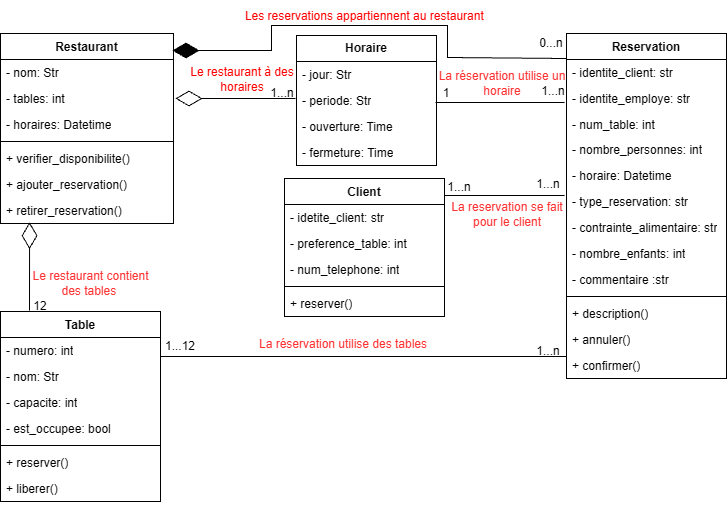

The diagram above was exported from draw.io. Its source (the exported page's mxGraphModel, read from the mxfile embedded in the PNG):
<mxGraphModel dx="1005" dy="425" grid="0" gridSize="10" guides="1" tooltips="1" connect="1" arrows="1" fold="1" page="1" pageScale="1" pageWidth="1200" pageHeight="1920" background="light-dark(#FFFFFF,#000000)" math="0" shadow="0">
  <root>
    <mxCell id="0" />
    <mxCell id="1" parent="0" />
    <mxCell id="BQtO1h_HiYfyLS4px5h8-9" value="Client" style="swimlane;fontStyle=1;align=center;verticalAlign=top;childLayout=stackLayout;horizontal=1;startSize=26;horizontalStack=0;resizeParent=1;resizeParentMax=0;resizeLast=0;collapsible=1;marginBottom=0;whiteSpace=wrap;html=1;" parent="1" vertex="1">
      <mxGeometry x="339" y="193" width="160" height="138" as="geometry">
        <mxRectangle x="311" y="55" width="95" height="26" as="alternateBounds" />
      </mxGeometry>
    </mxCell>
    <mxCell id="BQtO1h_HiYfyLS4px5h8-10" value="- idetite_client: str" style="text;strokeColor=none;fillColor=none;align=left;verticalAlign=top;spacingLeft=4;spacingRight=4;overflow=hidden;rotatable=0;points=[[0,0.5],[1,0.5]];portConstraint=eastwest;whiteSpace=wrap;html=1;" parent="BQtO1h_HiYfyLS4px5h8-9" vertex="1">
      <mxGeometry y="26" width="160" height="26" as="geometry" />
    </mxCell>
    <mxCell id="BQtO1h_HiYfyLS4px5h8-26" value="- preference_table: int" style="text;strokeColor=none;fillColor=none;align=left;verticalAlign=top;spacingLeft=4;spacingRight=4;overflow=hidden;rotatable=0;points=[[0,0.5],[1,0.5]];portConstraint=eastwest;whiteSpace=wrap;html=1;" parent="BQtO1h_HiYfyLS4px5h8-9" vertex="1">
      <mxGeometry y="52" width="160" height="26" as="geometry" />
    </mxCell>
    <mxCell id="BQtO1h_HiYfyLS4px5h8-25" value="- num_telephone: int" style="text;strokeColor=none;fillColor=none;align=left;verticalAlign=top;spacingLeft=4;spacingRight=4;overflow=hidden;rotatable=0;points=[[0,0.5],[1,0.5]];portConstraint=eastwest;whiteSpace=wrap;html=1;" parent="BQtO1h_HiYfyLS4px5h8-9" vertex="1">
      <mxGeometry y="78" width="160" height="26" as="geometry" />
    </mxCell>
    <mxCell id="BQtO1h_HiYfyLS4px5h8-11" value="" style="line;strokeWidth=1;fillColor=none;align=left;verticalAlign=middle;spacingTop=-1;spacingLeft=3;spacingRight=3;rotatable=0;labelPosition=right;points=[];portConstraint=eastwest;strokeColor=inherit;" parent="BQtO1h_HiYfyLS4px5h8-9" vertex="1">
      <mxGeometry y="104" width="160" height="8" as="geometry" />
    </mxCell>
    <mxCell id="BQtO1h_HiYfyLS4px5h8-12" value="+ reserver()" style="text;strokeColor=none;fillColor=none;align=left;verticalAlign=top;spacingLeft=4;spacingRight=4;overflow=hidden;rotatable=0;points=[[0,0.5],[1,0.5]];portConstraint=eastwest;whiteSpace=wrap;html=1;" parent="BQtO1h_HiYfyLS4px5h8-9" vertex="1">
      <mxGeometry y="112" width="160" height="26" as="geometry" />
    </mxCell>
    <mxCell id="BQtO1h_HiYfyLS4px5h8-13" value="Restaurant" style="swimlane;fontStyle=1;align=center;verticalAlign=top;childLayout=stackLayout;horizontal=1;startSize=26;horizontalStack=0;resizeParent=1;resizeParentMax=0;resizeLast=0;collapsible=1;marginBottom=0;whiteSpace=wrap;html=1;" parent="1" vertex="1">
      <mxGeometry x="55" y="48" width="173" height="190" as="geometry">
        <mxRectangle x="533" y="36" width="94" height="26" as="alternateBounds" />
      </mxGeometry>
    </mxCell>
    <mxCell id="BQtO1h_HiYfyLS4px5h8-14" value="- nom: Str" style="text;strokeColor=none;fillColor=none;align=left;verticalAlign=top;spacingLeft=4;spacingRight=4;overflow=hidden;rotatable=0;points=[[0,0.5],[1,0.5]];portConstraint=eastwest;whiteSpace=wrap;html=1;" parent="BQtO1h_HiYfyLS4px5h8-13" vertex="1">
      <mxGeometry y="26" width="173" height="26" as="geometry" />
    </mxCell>
    <mxCell id="BQtO1h_HiYfyLS4px5h8-30" value="- tables: int" style="text;strokeColor=none;fillColor=none;align=left;verticalAlign=top;spacingLeft=4;spacingRight=4;overflow=hidden;rotatable=0;points=[[0,0.5],[1,0.5]];portConstraint=eastwest;whiteSpace=wrap;html=1;" parent="BQtO1h_HiYfyLS4px5h8-13" vertex="1">
      <mxGeometry y="52" width="173" height="26" as="geometry" />
    </mxCell>
    <mxCell id="BQtO1h_HiYfyLS4px5h8-29" value="- horaires: Datetime" style="text;strokeColor=none;fillColor=none;align=left;verticalAlign=top;spacingLeft=4;spacingRight=4;overflow=hidden;rotatable=0;points=[[0,0.5],[1,0.5]];portConstraint=eastwest;whiteSpace=wrap;html=1;" parent="BQtO1h_HiYfyLS4px5h8-13" vertex="1">
      <mxGeometry y="78" width="173" height="26" as="geometry" />
    </mxCell>
    <mxCell id="BQtO1h_HiYfyLS4px5h8-15" value="" style="line;strokeWidth=1;fillColor=none;align=left;verticalAlign=middle;spacingTop=-1;spacingLeft=3;spacingRight=3;rotatable=0;labelPosition=right;points=[];portConstraint=eastwest;strokeColor=inherit;" parent="BQtO1h_HiYfyLS4px5h8-13" vertex="1">
      <mxGeometry y="104" width="173" height="8" as="geometry" />
    </mxCell>
    <mxCell id="BQtO1h_HiYfyLS4px5h8-34" value="+ verifier_disponibilite(&lt;span style=&quot;background-color: transparent; color: light-dark(rgb(0, 0, 0), rgb(255, 255, 255));&quot;&gt;)&lt;/span&gt;" style="text;strokeColor=none;fillColor=none;align=left;verticalAlign=top;spacingLeft=4;spacingRight=4;overflow=hidden;rotatable=0;points=[[0,0.5],[1,0.5]];portConstraint=eastwest;whiteSpace=wrap;html=1;" parent="BQtO1h_HiYfyLS4px5h8-13" vertex="1">
      <mxGeometry y="112" width="173" height="26" as="geometry" />
    </mxCell>
    <mxCell id="BQtO1h_HiYfyLS4px5h8-47" value="+ ajouter_reservation(&lt;span style=&quot;background-color: transparent; color: light-dark(rgb(0, 0, 0), rgb(255, 255, 255));&quot;&gt;)&lt;/span&gt;" style="text;strokeColor=none;fillColor=none;align=left;verticalAlign=top;spacingLeft=4;spacingRight=4;overflow=hidden;rotatable=0;points=[[0,0.5],[1,0.5]];portConstraint=eastwest;whiteSpace=wrap;html=1;" parent="BQtO1h_HiYfyLS4px5h8-13" vertex="1">
      <mxGeometry y="138" width="173" height="26" as="geometry" />
    </mxCell>
    <mxCell id="BQtO1h_HiYfyLS4px5h8-57" value="+ retirer_reservation()" style="text;strokeColor=none;fillColor=none;align=left;verticalAlign=top;spacingLeft=4;spacingRight=4;overflow=hidden;rotatable=0;points=[[0,0.5],[1,0.5]];portConstraint=eastwest;whiteSpace=wrap;html=1;" parent="BQtO1h_HiYfyLS4px5h8-13" vertex="1">
      <mxGeometry y="164" width="173" height="26" as="geometry" />
    </mxCell>
    <mxCell id="BQtO1h_HiYfyLS4px5h8-40" value="Table" style="swimlane;fontStyle=1;align=center;verticalAlign=top;childLayout=stackLayout;horizontal=1;startSize=26;horizontalStack=0;resizeParent=1;resizeParentMax=0;resizeLast=0;collapsible=1;marginBottom=0;whiteSpace=wrap;html=1;" parent="1" vertex="1">
      <mxGeometry x="55" y="326" width="160" height="190" as="geometry" />
    </mxCell>
    <mxCell id="BQtO1h_HiYfyLS4px5h8-41" value="- numero: int" style="text;strokeColor=none;fillColor=none;align=left;verticalAlign=top;spacingLeft=4;spacingRight=4;overflow=hidden;rotatable=0;points=[[0,0.5],[1,0.5]];portConstraint=eastwest;whiteSpace=wrap;html=1;" parent="BQtO1h_HiYfyLS4px5h8-40" vertex="1">
      <mxGeometry y="26" width="160" height="26" as="geometry" />
    </mxCell>
    <mxCell id="BQtO1h_HiYfyLS4px5h8-51" value="- nom: Str" style="text;strokeColor=none;fillColor=none;align=left;verticalAlign=top;spacingLeft=4;spacingRight=4;overflow=hidden;rotatable=0;points=[[0,0.5],[1,0.5]];portConstraint=eastwest;whiteSpace=wrap;html=1;" parent="BQtO1h_HiYfyLS4px5h8-40" vertex="1">
      <mxGeometry y="52" width="160" height="26" as="geometry" />
    </mxCell>
    <mxCell id="BQtO1h_HiYfyLS4px5h8-50" value="- capacite: int" style="text;strokeColor=none;fillColor=none;align=left;verticalAlign=top;spacingLeft=4;spacingRight=4;overflow=hidden;rotatable=0;points=[[0,0.5],[1,0.5]];portConstraint=eastwest;whiteSpace=wrap;html=1;" parent="BQtO1h_HiYfyLS4px5h8-40" vertex="1">
      <mxGeometry y="78" width="160" height="26" as="geometry" />
    </mxCell>
    <mxCell id="BQtO1h_HiYfyLS4px5h8-49" value="- est_occupee: bool" style="text;strokeColor=none;fillColor=none;align=left;verticalAlign=top;spacingLeft=4;spacingRight=4;overflow=hidden;rotatable=0;points=[[0,0.5],[1,0.5]];portConstraint=eastwest;whiteSpace=wrap;html=1;" parent="BQtO1h_HiYfyLS4px5h8-40" vertex="1">
      <mxGeometry y="104" width="160" height="26" as="geometry" />
    </mxCell>
    <mxCell id="BQtO1h_HiYfyLS4px5h8-42" value="" style="line;strokeWidth=1;fillColor=none;align=left;verticalAlign=middle;spacingTop=-1;spacingLeft=3;spacingRight=3;rotatable=0;labelPosition=right;points=[];portConstraint=eastwest;strokeColor=inherit;" parent="BQtO1h_HiYfyLS4px5h8-40" vertex="1">
      <mxGeometry y="130" width="160" height="8" as="geometry" />
    </mxCell>
    <mxCell id="BQtO1h_HiYfyLS4px5h8-43" value="+ reserver()" style="text;strokeColor=none;fillColor=none;align=left;verticalAlign=top;spacingLeft=4;spacingRight=4;overflow=hidden;rotatable=0;points=[[0,0.5],[1,0.5]];portConstraint=eastwest;whiteSpace=wrap;html=1;" parent="BQtO1h_HiYfyLS4px5h8-40" vertex="1">
      <mxGeometry y="138" width="160" height="26" as="geometry" />
    </mxCell>
    <mxCell id="BQtO1h_HiYfyLS4px5h8-56" value="+ liberer()" style="text;strokeColor=none;fillColor=none;align=left;verticalAlign=top;spacingLeft=4;spacingRight=4;overflow=hidden;rotatable=0;points=[[0,0.5],[1,0.5]];portConstraint=eastwest;whiteSpace=wrap;html=1;" parent="BQtO1h_HiYfyLS4px5h8-40" vertex="1">
      <mxGeometry y="164" width="160" height="26" as="geometry" />
    </mxCell>
    <mxCell id="BQtO1h_HiYfyLS4px5h8-62" value="&lt;span style=&quot;font-weight: 700;&quot;&gt;Horaire&lt;/span&gt;" style="swimlane;fontStyle=0;childLayout=stackLayout;horizontal=1;startSize=26;fillColor=none;horizontalStack=0;resizeParent=1;resizeParentMax=0;resizeLast=0;collapsible=1;marginBottom=0;whiteSpace=wrap;html=1;" parent="1" vertex="1">
      <mxGeometry x="351" y="50" width="140" height="130" as="geometry" />
    </mxCell>
    <mxCell id="BQtO1h_HiYfyLS4px5h8-63" value="- jour: Str&amp;nbsp;" style="text;strokeColor=none;fillColor=none;align=left;verticalAlign=top;spacingLeft=4;spacingRight=4;overflow=hidden;rotatable=0;points=[[0,0.5],[1,0.5]];portConstraint=eastwest;whiteSpace=wrap;html=1;" parent="BQtO1h_HiYfyLS4px5h8-62" vertex="1">
      <mxGeometry y="26" width="140" height="26" as="geometry" />
    </mxCell>
    <mxCell id="BQtO1h_HiYfyLS4px5h8-64" value="- periode: Str" style="text;strokeColor=none;fillColor=none;align=left;verticalAlign=top;spacingLeft=4;spacingRight=4;overflow=hidden;rotatable=0;points=[[0,0.5],[1,0.5]];portConstraint=eastwest;whiteSpace=wrap;html=1;" parent="BQtO1h_HiYfyLS4px5h8-62" vertex="1">
      <mxGeometry y="52" width="140" height="26" as="geometry" />
    </mxCell>
    <mxCell id="BQtO1h_HiYfyLS4px5h8-65" value="- ouverture: Time" style="text;strokeColor=none;fillColor=none;align=left;verticalAlign=top;spacingLeft=4;spacingRight=4;overflow=hidden;rotatable=0;points=[[0,0.5],[1,0.5]];portConstraint=eastwest;whiteSpace=wrap;html=1;" parent="BQtO1h_HiYfyLS4px5h8-62" vertex="1">
      <mxGeometry y="78" width="140" height="26" as="geometry" />
    </mxCell>
    <mxCell id="BQtO1h_HiYfyLS4px5h8-66" value="- fermeture: Time" style="text;strokeColor=none;fillColor=none;align=left;verticalAlign=top;spacingLeft=4;spacingRight=4;overflow=hidden;rotatable=0;points=[[0,0.5],[1,0.5]];portConstraint=eastwest;whiteSpace=wrap;html=1;" parent="BQtO1h_HiYfyLS4px5h8-62" vertex="1">
      <mxGeometry y="104" width="140" height="26" as="geometry" />
    </mxCell>
    <mxCell id="BQtO1h_HiYfyLS4px5h8-5" value="Reservation" style="swimlane;fontStyle=1;align=center;verticalAlign=top;childLayout=stackLayout;horizontal=1;startSize=26;horizontalStack=0;resizeParent=1;resizeParentMax=0;resizeLast=0;collapsible=1;marginBottom=0;whiteSpace=wrap;html=1;" parent="1" vertex="1">
      <mxGeometry x="621" y="48" width="160" height="345" as="geometry" />
    </mxCell>
    <mxCell id="BQtO1h_HiYfyLS4px5h8-6" value="- identite_client: str" style="text;strokeColor=none;fillColor=none;align=left;verticalAlign=top;spacingLeft=4;spacingRight=4;overflow=hidden;rotatable=0;points=[[0,0.5],[1,0.5]];portConstraint=eastwest;whiteSpace=wrap;html=1;" parent="BQtO1h_HiYfyLS4px5h8-5" vertex="1">
      <mxGeometry y="26" width="160" height="26" as="geometry" />
    </mxCell>
    <mxCell id="BQtO1h_HiYfyLS4px5h8-24" value="- identite_employe: str" style="text;strokeColor=none;fillColor=none;align=left;verticalAlign=top;spacingLeft=4;spacingRight=4;overflow=hidden;rotatable=0;points=[[0,0.5],[1,0.5]];portConstraint=eastwest;whiteSpace=wrap;html=1;" parent="BQtO1h_HiYfyLS4px5h8-5" vertex="1">
      <mxGeometry y="52" width="160" height="26" as="geometry" />
    </mxCell>
    <mxCell id="BQtO1h_HiYfyLS4px5h8-18" value="- num_table: int" style="text;strokeColor=none;fillColor=none;align=left;verticalAlign=top;spacingLeft=4;spacingRight=4;overflow=hidden;rotatable=0;points=[[0,0.5],[1,0.5]];portConstraint=eastwest;whiteSpace=wrap;html=1;" parent="BQtO1h_HiYfyLS4px5h8-5" vertex="1">
      <mxGeometry y="78" width="160" height="25" as="geometry" />
    </mxCell>
    <mxCell id="BQtO1h_HiYfyLS4px5h8-17" value="- nombre_personnes: int" style="text;strokeColor=none;fillColor=none;align=left;verticalAlign=top;spacingLeft=4;spacingRight=4;overflow=hidden;rotatable=0;points=[[0,0.5],[1,0.5]];portConstraint=eastwest;whiteSpace=wrap;html=1;" parent="BQtO1h_HiYfyLS4px5h8-5" vertex="1">
      <mxGeometry y="103" width="160" height="26" as="geometry" />
    </mxCell>
    <mxCell id="BQtO1h_HiYfyLS4px5h8-21" value="- horaire: Datetime&amp;nbsp;&amp;nbsp;" style="text;strokeColor=none;fillColor=none;align=left;verticalAlign=top;spacingLeft=4;spacingRight=4;overflow=hidden;rotatable=0;points=[[0,0.5],[1,0.5]];portConstraint=eastwest;whiteSpace=wrap;html=1;" parent="BQtO1h_HiYfyLS4px5h8-5" vertex="1">
      <mxGeometry y="129" width="160" height="26" as="geometry" />
    </mxCell>
    <mxCell id="BQtO1h_HiYfyLS4px5h8-20" value="- type_reservation: str" style="text;strokeColor=none;fillColor=none;align=left;verticalAlign=top;spacingLeft=4;spacingRight=4;overflow=hidden;rotatable=0;points=[[0,0.5],[1,0.5]];portConstraint=eastwest;whiteSpace=wrap;html=1;" parent="BQtO1h_HiYfyLS4px5h8-5" vertex="1">
      <mxGeometry y="155" width="160" height="26" as="geometry" />
    </mxCell>
    <mxCell id="BQtO1h_HiYfyLS4px5h8-19" value="- contrainte_alimentaire: str" style="text;strokeColor=none;fillColor=none;align=left;verticalAlign=top;spacingLeft=4;spacingRight=4;overflow=hidden;rotatable=0;points=[[0,0.5],[1,0.5]];portConstraint=eastwest;whiteSpace=wrap;html=1;" parent="BQtO1h_HiYfyLS4px5h8-5" vertex="1">
      <mxGeometry y="181" width="160" height="26" as="geometry" />
    </mxCell>
    <mxCell id="BQtO1h_HiYfyLS4px5h8-23" value="- nombre_enfants: int" style="text;strokeColor=none;fillColor=none;align=left;verticalAlign=top;spacingLeft=4;spacingRight=4;overflow=hidden;rotatable=0;points=[[0,0.5],[1,0.5]];portConstraint=eastwest;whiteSpace=wrap;html=1;" parent="BQtO1h_HiYfyLS4px5h8-5" vertex="1">
      <mxGeometry y="207" width="160" height="26" as="geometry" />
    </mxCell>
    <mxCell id="BQtO1h_HiYfyLS4px5h8-22" value="- commentaire :str" style="text;strokeColor=none;fillColor=none;align=left;verticalAlign=top;spacingLeft=4;spacingRight=4;overflow=hidden;rotatable=0;points=[[0,0.5],[1,0.5]];portConstraint=eastwest;whiteSpace=wrap;html=1;" parent="BQtO1h_HiYfyLS4px5h8-5" vertex="1">
      <mxGeometry y="233" width="160" height="26" as="geometry" />
    </mxCell>
    <mxCell id="BQtO1h_HiYfyLS4px5h8-7" value="" style="line;strokeWidth=1;fillColor=none;align=left;verticalAlign=middle;spacingTop=-1;spacingLeft=3;spacingRight=3;rotatable=0;labelPosition=right;points=[];portConstraint=eastwest;strokeColor=inherit;" parent="BQtO1h_HiYfyLS4px5h8-5" vertex="1">
      <mxGeometry y="259" width="160" height="8" as="geometry" />
    </mxCell>
    <mxCell id="BQtO1h_HiYfyLS4px5h8-8" value="+ description()" style="text;strokeColor=none;fillColor=none;align=left;verticalAlign=top;spacingLeft=4;spacingRight=4;overflow=hidden;rotatable=0;points=[[0,0.5],[1,0.5]];portConstraint=eastwest;whiteSpace=wrap;html=1;" parent="BQtO1h_HiYfyLS4px5h8-5" vertex="1">
      <mxGeometry y="267" width="160" height="26" as="geometry" />
    </mxCell>
    <mxCell id="BQtO1h_HiYfyLS4px5h8-68" value="+ annuler()" style="text;strokeColor=none;fillColor=none;align=left;verticalAlign=top;spacingLeft=4;spacingRight=4;overflow=hidden;rotatable=0;points=[[0,0.5],[1,0.5]];portConstraint=eastwest;whiteSpace=wrap;html=1;" parent="BQtO1h_HiYfyLS4px5h8-5" vertex="1">
      <mxGeometry y="293" width="160" height="26" as="geometry" />
    </mxCell>
    <mxCell id="BQtO1h_HiYfyLS4px5h8-69" value="+ confirmer()" style="text;strokeColor=none;fillColor=none;align=left;verticalAlign=top;spacingLeft=4;spacingRight=4;overflow=hidden;rotatable=0;points=[[0,0.5],[1,0.5]];portConstraint=eastwest;whiteSpace=wrap;html=1;" parent="BQtO1h_HiYfyLS4px5h8-5" vertex="1">
      <mxGeometry y="319" width="160" height="26" as="geometry" />
    </mxCell>
    <mxCell id="BQtO1h_HiYfyLS4px5h8-84" value="" style="line;strokeWidth=1;fillColor=none;align=left;verticalAlign=middle;spacingTop=-1;spacingLeft=3;spacingRight=3;rotatable=0;labelPosition=right;points=[];portConstraint=eastwest;strokeColor=inherit;" parent="1" vertex="1">
      <mxGeometry x="490" y="113" width="129" height="8" as="geometry" />
    </mxCell>
    <mxCell id="BQtO1h_HiYfyLS4px5h8-89" value="" style="line;strokeWidth=1;fillColor=none;align=left;verticalAlign=middle;spacingTop=-1;spacingLeft=3;spacingRight=3;rotatable=0;labelPosition=right;points=[];portConstraint=eastwest;strokeColor=inherit;" parent="1" vertex="1">
      <mxGeometry x="499" y="206" width="120" height="8" as="geometry" />
    </mxCell>
    <mxCell id="BQtO1h_HiYfyLS4px5h8-90" value="1...n" style="text;html=1;whiteSpace=wrap;strokeColor=none;fillColor=none;align=center;verticalAlign=middle;rounded=0;" parent="1" vertex="1">
      <mxGeometry x="484" y="187" width="60" height="30" as="geometry" />
    </mxCell>
    <mxCell id="BQtO1h_HiYfyLS4px5h8-92" value="" style="line;strokeWidth=1;fillColor=none;align=left;verticalAlign=middle;spacingTop=-1;spacingLeft=3;spacingRight=3;rotatable=0;labelPosition=right;points=[];portConstraint=eastwest;strokeColor=inherit;" parent="1" vertex="1">
      <mxGeometry x="215" y="349" width="406" height="44" as="geometry" />
    </mxCell>
    <mxCell id="BQtO1h_HiYfyLS4px5h8-93" value="1...12" style="text;html=1;whiteSpace=wrap;strokeColor=none;fillColor=none;align=center;verticalAlign=middle;rounded=0;" parent="1" vertex="1">
      <mxGeometry x="205" y="346" width="60" height="30" as="geometry" />
    </mxCell>
    <mxCell id="bbYy5pCHz8EYYf_izeuN-4" value="1...n" style="text;html=1;whiteSpace=wrap;strokeColor=none;fillColor=none;align=center;verticalAlign=middle;rounded=0;" vertex="1" parent="1">
      <mxGeometry x="573" y="351" width="60" height="30" as="geometry" />
    </mxCell>
    <mxCell id="bbYy5pCHz8EYYf_izeuN-5" value="&lt;font style=&quot;color: light-dark(rgb(255, 51, 51), rgb(255, 0, 0));&quot;&gt;La réservation utilise des tables&lt;/font&gt;" style="text;html=1;whiteSpace=wrap;strokeColor=none;fillColor=none;align=center;verticalAlign=middle;rounded=0;" vertex="1" parent="1">
      <mxGeometry x="297" y="344" width="202" height="30" as="geometry" />
    </mxCell>
    <mxCell id="bbYy5pCHz8EYYf_izeuN-7" value="1...n" style="text;html=1;whiteSpace=wrap;strokeColor=none;fillColor=none;align=center;verticalAlign=middle;rounded=0;" vertex="1" parent="1">
      <mxGeometry x="573" y="184" width="60" height="30" as="geometry" />
    </mxCell>
    <mxCell id="bbYy5pCHz8EYYf_izeuN-8" value="1...n" style="text;html=1;whiteSpace=wrap;strokeColor=none;fillColor=none;align=center;verticalAlign=middle;rounded=0;" vertex="1" parent="1">
      <mxGeometry x="578" y="91" width="60" height="30" as="geometry" />
    </mxCell>
    <mxCell id="bbYy5pCHz8EYYf_izeuN-9" value="0...n" style="text;html=1;whiteSpace=wrap;strokeColor=none;fillColor=none;align=center;verticalAlign=middle;rounded=0;" vertex="1" parent="1">
      <mxGeometry x="576" y="43" width="60" height="30" as="geometry" />
    </mxCell>
    <mxCell id="bbYy5pCHz8EYYf_izeuN-10" value="1" style="text;html=1;whiteSpace=wrap;strokeColor=none;fillColor=none;align=center;verticalAlign=middle;rounded=0;" vertex="1" parent="1">
      <mxGeometry x="471" y="93" width="60" height="30" as="geometry" />
    </mxCell>
    <mxCell id="bbYy5pCHz8EYYf_izeuN-13" value="&lt;font style=&quot;color: light-dark(rgb(255, 0, 0), rgb(255, 0, 0));&quot;&gt;Les reservations appartiennent au restaurant&amp;nbsp;&lt;/font&gt;" style="text;html=1;whiteSpace=wrap;align=center;verticalAlign=middle;rounded=0;" vertex="1" parent="1">
      <mxGeometry x="294.25" y="16" width="253.5" height="30" as="geometry" />
    </mxCell>
    <mxCell id="bbYy5pCHz8EYYf_izeuN-14" value="&lt;font style=&quot;color: light-dark(rgb(255, 0, 0), rgb(255, 0, 0));&quot;&gt;Le restaurant à des horaires&lt;/font&gt;" style="text;html=1;whiteSpace=wrap;strokeColor=none;fillColor=none;align=center;verticalAlign=middle;rounded=0;" vertex="1" parent="1">
      <mxGeometry x="234" y="79" width="126" height="30" as="geometry" />
    </mxCell>
    <mxCell id="bbYy5pCHz8EYYf_izeuN-15" value="&lt;font style=&quot;color: light-dark(rgb(255, 51, 51), rgb(255, 0, 0));&quot;&gt;Le restaurant contient des tables&amp;nbsp;&lt;/font&gt;" style="text;html=1;whiteSpace=wrap;strokeColor=none;fillColor=none;align=center;verticalAlign=middle;rounded=0;" vertex="1" parent="1">
      <mxGeometry x="82" y="278" width="127" height="39" as="geometry" />
    </mxCell>
    <mxCell id="bbYy5pCHz8EYYf_izeuN-20" value="12" style="text;html=1;whiteSpace=wrap;strokeColor=none;fillColor=none;align=center;verticalAlign=middle;rounded=0;" vertex="1" parent="1">
      <mxGeometry x="65" y="306" width="60" height="30" as="geometry" />
    </mxCell>
    <mxCell id="bbYy5pCHz8EYYf_izeuN-21" value="" style="endArrow=diamondThin;endFill=1;endSize=24;html=1;rounded=0;exitX=0.75;exitY=1;exitDx=0;exitDy=0;" edge="1" parent="1" source="bbYy5pCHz8EYYf_izeuN-9">
      <mxGeometry width="160" relative="1" as="geometry">
        <mxPoint x="261" y="231" as="sourcePoint" />
        <mxPoint x="227" y="65" as="targetPoint" />
        <Array as="points">
          <mxPoint x="502" y="72" />
          <mxPoint x="502" y="40" />
          <mxPoint x="326" y="40" />
          <mxPoint x="326" y="65" />
        </Array>
      </mxGeometry>
    </mxCell>
    <mxCell id="bbYy5pCHz8EYYf_izeuN-25" value="" style="endArrow=diamondThin;endFill=0;endSize=24;html=1;rounded=0;" edge="1" parent="1">
      <mxGeometry width="160" relative="1" as="geometry">
        <mxPoint x="350" y="113" as="sourcePoint" />
        <mxPoint x="230" y="113" as="targetPoint" />
      </mxGeometry>
    </mxCell>
    <mxCell id="bbYy5pCHz8EYYf_izeuN-12" value="1...n" style="text;html=1;whiteSpace=wrap;strokeColor=none;fillColor=none;align=center;verticalAlign=middle;rounded=0;" vertex="1" parent="1">
      <mxGeometry x="267" y="93" width="140" height="30" as="geometry" />
    </mxCell>
    <mxCell id="bbYy5pCHz8EYYf_izeuN-26" value="&lt;font style=&quot;color: light-dark(rgb(255, 51, 51), rgb(255, 0, 0));&quot;&gt;La reservation se fait pour le client&lt;/font&gt;" style="text;html=1;whiteSpace=wrap;strokeColor=none;fillColor=none;align=center;verticalAlign=middle;rounded=0;" vertex="1" parent="1">
      <mxGeometry x="503" y="214" width="118" height="30" as="geometry" />
    </mxCell>
    <mxCell id="bbYy5pCHz8EYYf_izeuN-28" value="&lt;font style=&quot;color: light-dark(rgb(255, 51, 51), rgb(255, 0, 0));&quot;&gt;La réservation utilise un horaire&lt;/font&gt;" style="text;html=1;whiteSpace=wrap;strokeColor=none;fillColor=none;align=center;verticalAlign=middle;rounded=0;" vertex="1" parent="1">
      <mxGeometry x="487" y="83" width="140" height="30" as="geometry" />
    </mxCell>
    <mxCell id="bbYy5pCHz8EYYf_izeuN-31" value="" style="endArrow=diamondThin;endFill=0;endSize=24;html=1;rounded=0;entryX=0.168;entryY=0.949;entryDx=0;entryDy=0;entryPerimeter=0;" edge="1" parent="1" target="BQtO1h_HiYfyLS4px5h8-57">
      <mxGeometry width="160" relative="1" as="geometry">
        <mxPoint x="84" y="325" as="sourcePoint" />
        <mxPoint x="94" y="249" as="targetPoint" />
      </mxGeometry>
    </mxCell>
  </root>
</mxGraphModel>